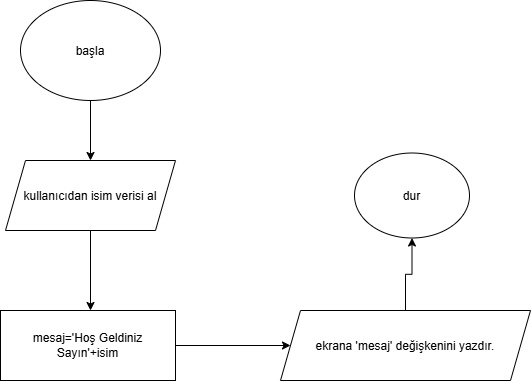

The diagram above was exported from draw.io. Its source (the exported page's mxGraphModel, read from the mxfile embedded in the PNG):
<mxGraphModel dx="860" dy="473" grid="1" gridSize="10" guides="1" tooltips="1" connect="1" arrows="1" fold="1" page="1" pageScale="1" pageWidth="827" pageHeight="1169" math="0" shadow="0">
  <root>
    <mxCell id="0" />
    <mxCell id="1" parent="0" />
    <mxCell id="b9hngS6E4ihL5BrZhak4-3" edge="1" parent="1" source="b9hngS6E4ihL5BrZhak4-1" style="edgeStyle=orthogonalEdgeStyle;rounded=0;orthogonalLoop=1;jettySize=auto;html=1;" target="b9hngS6E4ihL5BrZhak4-2" value="">
      <mxGeometry relative="1" as="geometry" />
    </mxCell>
    <mxCell id="b9hngS6E4ihL5BrZhak4-1" parent="1" style="ellipse;whiteSpace=wrap;html=1;shapeInside=1;" value="başla" vertex="1">
      <mxGeometry height="100" width="140" x="80" y="40" as="geometry" />
    </mxCell>
    <mxCell id="b9hngS6E4ihL5BrZhak4-5" edge="1" parent="1" source="b9hngS6E4ihL5BrZhak4-2" style="edgeStyle=orthogonalEdgeStyle;rounded=0;orthogonalLoop=1;jettySize=auto;html=1;" value="">
      <mxGeometry relative="1" as="geometry">
        <mxPoint x="150" y="350" as="targetPoint" />
      </mxGeometry>
    </mxCell>
    <mxCell id="b9hngS6E4ihL5BrZhak4-2" parent="1" style="shape=parallelogram;perimeter=parallelogramPerimeter;whiteSpace=wrap;html=1;shapeInside=1;fixedSize=1;" value="kullanıcıdan isim verisi al" vertex="1">
      <mxGeometry height="70" width="170" x="65" y="200" as="geometry" />
    </mxCell>
    <mxCell id="b9hngS6E4ihL5BrZhak4-7" edge="1" parent="1" style="edgeStyle=orthogonalEdgeStyle;rounded=0;orthogonalLoop=1;jettySize=auto;html=1;" target="b9hngS6E4ihL5BrZhak4-6" value="">
      <mxGeometry relative="1" as="geometry">
        <mxPoint x="235" y="385" as="sourcePoint" />
      </mxGeometry>
    </mxCell>
    <mxCell id="b9hngS6E4ihL5BrZhak4-10" edge="1" parent="1" source="b9hngS6E4ihL5BrZhak4-6" style="edgeStyle=orthogonalEdgeStyle;rounded=0;orthogonalLoop=1;jettySize=auto;html=1;" target="b9hngS6E4ihL5BrZhak4-9" value="">
      <mxGeometry relative="1" as="geometry" />
    </mxCell>
    <mxCell id="b9hngS6E4ihL5BrZhak4-6" parent="1" style="shape=parallelogram;perimeter=parallelogramPerimeter;whiteSpace=wrap;html=1;shapeInside=1;fixedSize=1;" value="ekrana 'mesaj' değişkenini yazdır.&lt;br&gt;&lt;div&gt;&lt;br/&gt;&lt;/div&gt;" vertex="1">
      <mxGeometry height="70" width="250" x="340" y="350" as="geometry" />
    </mxCell>
    <mxCell id="b9hngS6E4ihL5BrZhak4-9" parent="1" style="ellipse;whiteSpace=wrap;html=1;shapeInside=1;" value="dur" vertex="1">
      <mxGeometry height="85" width="115" x="414" y="192.5" as="geometry" />
    </mxCell>
    <mxCell id="b9hngS6E4ihL5BrZhak4-11" parent="1" style="rounded=0;whiteSpace=wrap;html=1;" value="mesaj='Hoş Geldiniz Sayın'+isim" vertex="1">
      <mxGeometry height="70" width="175" x="60" y="350" as="geometry" />
    </mxCell>
  </root>
</mxGraphModel>